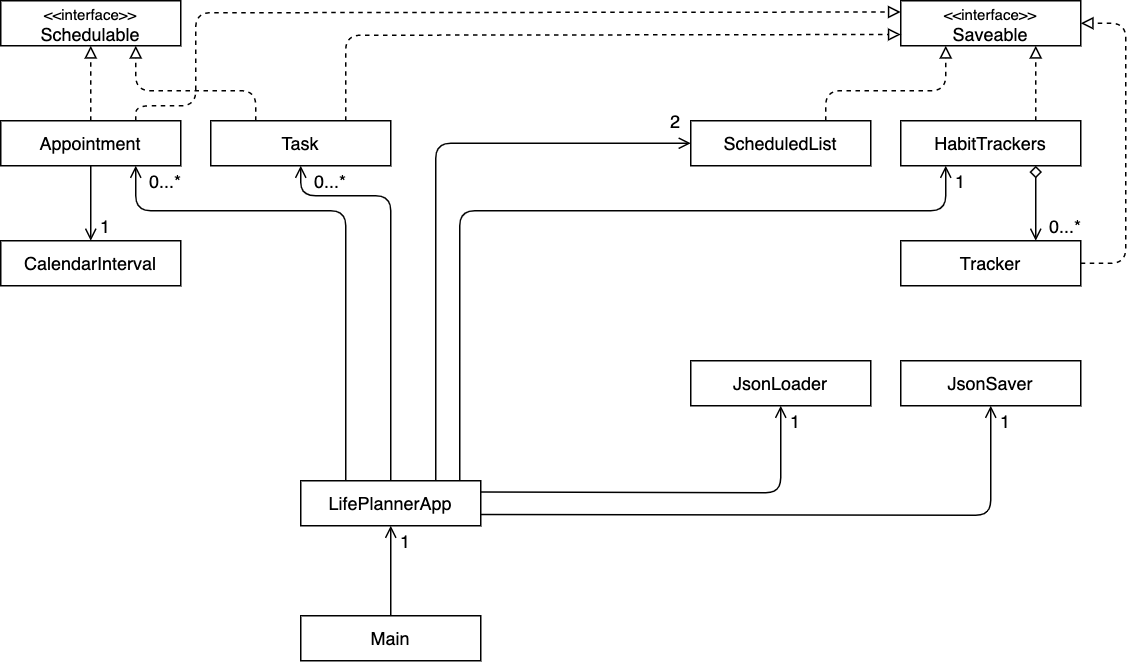

The diagram above was exported from draw.io. Its source (the exported page's mxGraphModel, read from the mxfile embedded in the PNG):
<mxGraphModel dx="631" dy="431" grid="1" gridSize="10" guides="1" tooltips="1" connect="1" arrows="1" fold="1" page="1" pageScale="1" pageWidth="827" pageHeight="1169" math="0" shadow="0">
  <root>
    <mxCell id="0" />
    <mxCell id="1" parent="0" />
    <mxCell id="2" value="&lt;font style=&quot;line-height: 80% ; font-size: 10px&quot;&gt;&amp;lt;&amp;lt;interface&amp;gt;&amp;gt;&lt;/font&gt;&lt;br&gt;Schedulable" style="rounded=0;whiteSpace=wrap;html=1;" vertex="1" parent="1">
      <mxGeometry x="40" y="40" width="120" height="30" as="geometry" />
    </mxCell>
    <mxCell id="3" value="&lt;font style=&quot;font-size: 10px&quot;&gt;&amp;lt;&amp;lt;interface&amp;gt;&amp;gt;&lt;/font&gt;&lt;br&gt;Saveable" style="rounded=0;whiteSpace=wrap;html=1;" vertex="1" parent="1">
      <mxGeometry x="640" y="40" width="120" height="30" as="geometry" />
    </mxCell>
    <mxCell id="4" value="Appointment" style="rounded=0;whiteSpace=wrap;html=1;" vertex="1" parent="1">
      <mxGeometry x="40" y="120" width="120" height="30" as="geometry" />
    </mxCell>
    <mxCell id="5" value="CalendarInterval" style="rounded=0;whiteSpace=wrap;html=1;" vertex="1" parent="1">
      <mxGeometry x="40" y="200" width="120" height="30" as="geometry" />
    </mxCell>
    <mxCell id="6" value="" style="endArrow=block;dashed=1;html=1;exitX=0.5;exitY=0;exitDx=0;exitDy=0;entryX=0.5;entryY=1;entryDx=0;entryDy=0;startArrow=none;startFill=0;endFill=0;" edge="1" source="4" target="2" parent="1">
      <mxGeometry width="50" height="50" relative="1" as="geometry">
        <mxPoint x="390" y="360" as="sourcePoint" />
        <mxPoint x="440" y="310" as="targetPoint" />
      </mxGeometry>
    </mxCell>
    <mxCell id="7" value="" style="endArrow=block;dashed=1;html=1;exitX=0.75;exitY=0;exitDx=0;exitDy=0;entryX=0;entryY=0.25;entryDx=0;entryDy=0;startArrow=none;startFill=0;endFill=0;" edge="1" source="4" target="3" parent="1">
      <mxGeometry width="50" height="50" relative="1" as="geometry">
        <mxPoint x="110" y="130" as="sourcePoint" />
        <mxPoint x="150" y="80" as="targetPoint" />
        <Array as="points">
          <mxPoint x="130" y="110" />
          <mxPoint x="170" y="110" />
          <mxPoint x="170" y="48" />
        </Array>
      </mxGeometry>
    </mxCell>
    <mxCell id="8" value="" style="endArrow=open;html=1;exitX=0.5;exitY=1;exitDx=0;exitDy=0;entryX=0.5;entryY=0;entryDx=0;entryDy=0;endFill=0;" edge="1" source="4" target="5" parent="1">
      <mxGeometry width="50" height="50" relative="1" as="geometry">
        <mxPoint x="390" y="360" as="sourcePoint" />
        <mxPoint x="440" y="310" as="targetPoint" />
      </mxGeometry>
    </mxCell>
    <mxCell id="9" value="1" style="text;html=1;strokeColor=none;fillColor=none;align=center;verticalAlign=middle;whiteSpace=wrap;rounded=0;" vertex="1" parent="1">
      <mxGeometry x="100" y="180" width="20" height="20" as="geometry" />
    </mxCell>
    <mxCell id="10" value="Task" style="rounded=0;whiteSpace=wrap;html=1;" vertex="1" parent="1">
      <mxGeometry x="180" y="120" width="120" height="30" as="geometry" />
    </mxCell>
    <mxCell id="11" value="" style="endArrow=block;dashed=1;html=1;exitX=0.25;exitY=0;exitDx=0;exitDy=0;entryX=0.75;entryY=1;entryDx=0;entryDy=0;startArrow=none;startFill=0;endFill=0;" edge="1" source="10" target="2" parent="1">
      <mxGeometry width="50" height="50" relative="1" as="geometry">
        <mxPoint x="110" y="130" as="sourcePoint" />
        <mxPoint x="110" y="80" as="targetPoint" />
        <Array as="points">
          <mxPoint x="210" y="100" />
          <mxPoint x="130" y="100" />
        </Array>
      </mxGeometry>
    </mxCell>
    <mxCell id="12" value="" style="endArrow=block;dashed=1;html=1;exitX=0.75;exitY=0;exitDx=0;exitDy=0;startArrow=none;startFill=0;endFill=0;entryX=0;entryY=0.75;entryDx=0;entryDy=0;" edge="1" source="10" target="3" parent="1">
      <mxGeometry width="50" height="50" relative="1" as="geometry">
        <mxPoint x="140" y="130" as="sourcePoint" />
        <mxPoint x="670" y="70" as="targetPoint" />
        <Array as="points">
          <mxPoint x="270" y="63" />
        </Array>
      </mxGeometry>
    </mxCell>
    <mxCell id="13" value="HabitTrackers" style="rounded=0;whiteSpace=wrap;html=1;" vertex="1" parent="1">
      <mxGeometry x="640" y="120" width="120" height="30" as="geometry" />
    </mxCell>
    <mxCell id="14" value="" style="endArrow=block;dashed=1;html=1;exitX=0.75;exitY=0;exitDx=0;exitDy=0;startArrow=none;startFill=0;endFill=0;entryX=0.75;entryY=1;entryDx=0;entryDy=0;" edge="1" source="13" target="3" parent="1">
      <mxGeometry width="50" height="50" relative="1" as="geometry">
        <mxPoint x="739.5" y="120" as="sourcePoint" />
        <mxPoint x="740" y="70" as="targetPoint" />
      </mxGeometry>
    </mxCell>
    <mxCell id="15" value="Tracker" style="rounded=0;whiteSpace=wrap;html=1;" vertex="1" parent="1">
      <mxGeometry x="640" y="200" width="120" height="30" as="geometry" />
    </mxCell>
    <mxCell id="16" value="" style="endArrow=open;html=1;exitX=0.75;exitY=1;exitDx=0;exitDy=0;entryX=0.75;entryY=0;entryDx=0;entryDy=0;startArrow=diamond;startFill=0;endFill=0;" edge="1" source="13" target="15" parent="1">
      <mxGeometry width="50" height="50" relative="1" as="geometry">
        <mxPoint x="110" y="160" as="sourcePoint" />
        <mxPoint x="110" y="210" as="targetPoint" />
      </mxGeometry>
    </mxCell>
    <mxCell id="17" value="0...*" style="text;html=1;strokeColor=none;fillColor=none;align=center;verticalAlign=middle;whiteSpace=wrap;rounded=0;" vertex="1" parent="1">
      <mxGeometry x="740" y="180" width="20" height="20" as="geometry" />
    </mxCell>
    <mxCell id="18" value="" style="endArrow=block;dashed=1;html=1;exitX=1;exitY=0.5;exitDx=0;exitDy=0;startArrow=none;startFill=0;endFill=0;entryX=1;entryY=0.5;entryDx=0;entryDy=0;" edge="1" source="15" target="3" parent="1">
      <mxGeometry width="50" height="50" relative="1" as="geometry">
        <mxPoint x="300" y="130" as="sourcePoint" />
        <mxPoint x="650" y="72.5" as="targetPoint" />
        <Array as="points">
          <mxPoint x="790" y="215" />
          <mxPoint x="790" y="55" />
        </Array>
      </mxGeometry>
    </mxCell>
    <mxCell id="19" value="ScheduledList" style="rounded=0;whiteSpace=wrap;html=1;" vertex="1" parent="1">
      <mxGeometry x="500" y="120" width="120" height="30" as="geometry" />
    </mxCell>
    <mxCell id="20" value="" style="endArrow=block;dashed=1;html=1;exitX=0.75;exitY=0;exitDx=0;exitDy=0;startArrow=none;startFill=0;endFill=0;entryX=0.25;entryY=1;entryDx=0;entryDy=0;" edge="1" source="19" target="3" parent="1">
      <mxGeometry width="50" height="50" relative="1" as="geometry">
        <mxPoint x="740" y="130" as="sourcePoint" />
        <mxPoint x="740" y="80" as="targetPoint" />
        <Array as="points">
          <mxPoint x="590" y="100" />
          <mxPoint x="670" y="100" />
        </Array>
      </mxGeometry>
    </mxCell>
    <mxCell id="21" value="JsonSaver" style="rounded=0;whiteSpace=wrap;html=1;" vertex="1" parent="1">
      <mxGeometry x="640" y="280" width="120" height="30" as="geometry" />
    </mxCell>
    <mxCell id="22" value="JsonLoader" style="rounded=0;whiteSpace=wrap;html=1;" vertex="1" parent="1">
      <mxGeometry x="500" y="280" width="120" height="30" as="geometry" />
    </mxCell>
    <mxCell id="23" value="LifePlannerApp" style="rounded=0;whiteSpace=wrap;html=1;" vertex="1" parent="1">
      <mxGeometry x="240" y="360" width="120" height="30" as="geometry" />
    </mxCell>
    <mxCell id="24" value="" style="endArrow=open;html=1;exitX=0.75;exitY=0;exitDx=0;exitDy=0;entryX=0;entryY=0.5;entryDx=0;entryDy=0;endFill=0;" edge="1" source="23" target="19" parent="1">
      <mxGeometry width="50" height="50" relative="1" as="geometry">
        <mxPoint x="340" y="360" as="sourcePoint" />
        <mxPoint x="340" y="410" as="targetPoint" />
        <Array as="points">
          <mxPoint x="330" y="135" />
        </Array>
      </mxGeometry>
    </mxCell>
    <mxCell id="25" value="" style="endArrow=open;html=1;exitX=0.5;exitY=0;exitDx=0;exitDy=0;entryX=0.5;entryY=1;entryDx=0;entryDy=0;endFill=0;" edge="1" source="23" target="10" parent="1">
      <mxGeometry width="50" height="50" relative="1" as="geometry">
        <mxPoint x="340" y="370" as="sourcePoint" />
        <mxPoint x="510" y="145" as="targetPoint" />
        <Array as="points">
          <mxPoint x="300" y="170" />
          <mxPoint x="240" y="170" />
        </Array>
      </mxGeometry>
    </mxCell>
    <mxCell id="26" value="" style="endArrow=open;html=1;exitX=0.25;exitY=0;exitDx=0;exitDy=0;entryX=0.75;entryY=1;entryDx=0;entryDy=0;endFill=0;" edge="1" source="23" target="4" parent="1">
      <mxGeometry width="50" height="50" relative="1" as="geometry">
        <mxPoint x="310" y="370" as="sourcePoint" />
        <mxPoint x="250" y="160" as="targetPoint" />
        <Array as="points">
          <mxPoint x="270" y="180" />
          <mxPoint x="130" y="180" />
        </Array>
      </mxGeometry>
    </mxCell>
    <mxCell id="27" value="2" style="text;html=1;strokeColor=none;fillColor=none;align=center;verticalAlign=middle;whiteSpace=wrap;rounded=0;" vertex="1" parent="1">
      <mxGeometry x="480" y="110" width="20" height="20" as="geometry" />
    </mxCell>
    <mxCell id="28" value="0...*" style="text;html=1;strokeColor=none;fillColor=none;align=center;verticalAlign=middle;whiteSpace=wrap;rounded=0;" vertex="1" parent="1">
      <mxGeometry x="140" y="150" width="20" height="20" as="geometry" />
    </mxCell>
    <mxCell id="29" value="0...*" style="text;html=1;strokeColor=none;fillColor=none;align=center;verticalAlign=middle;whiteSpace=wrap;rounded=0;" vertex="1" parent="1">
      <mxGeometry x="250" y="150" width="20" height="20" as="geometry" />
    </mxCell>
    <mxCell id="30" value="" style="endArrow=open;html=1;exitX=1;exitY=0.25;exitDx=0;exitDy=0;entryX=0.5;entryY=1;entryDx=0;entryDy=0;endFill=0;" edge="1" source="23" target="22" parent="1">
      <mxGeometry width="50" height="50" relative="1" as="geometry">
        <mxPoint x="110" y="160" as="sourcePoint" />
        <mxPoint x="110" y="210" as="targetPoint" />
        <Array as="points">
          <mxPoint x="560" y="368" />
        </Array>
      </mxGeometry>
    </mxCell>
    <mxCell id="31" value="" style="endArrow=open;html=1;exitX=1;exitY=0.75;exitDx=0;exitDy=0;entryX=0.5;entryY=1;entryDx=0;entryDy=0;endFill=0;" edge="1" source="23" target="21" parent="1">
      <mxGeometry width="50" height="50" relative="1" as="geometry">
        <mxPoint x="370" y="377.5" as="sourcePoint" />
        <mxPoint x="570" y="320" as="targetPoint" />
        <Array as="points">
          <mxPoint x="700" y="383" />
        </Array>
      </mxGeometry>
    </mxCell>
    <mxCell id="32" value="1" style="text;html=1;strokeColor=none;fillColor=none;align=center;verticalAlign=middle;whiteSpace=wrap;rounded=0;" vertex="1" parent="1">
      <mxGeometry x="560" y="310" width="20" height="20" as="geometry" />
    </mxCell>
    <mxCell id="33" value="1" style="text;html=1;strokeColor=none;fillColor=none;align=center;verticalAlign=middle;whiteSpace=wrap;rounded=0;" vertex="1" parent="1">
      <mxGeometry x="700" y="310" width="20" height="20" as="geometry" />
    </mxCell>
    <mxCell id="34" value="" style="endArrow=open;html=1;exitX=0.883;exitY=0;exitDx=0;exitDy=0;entryX=0.25;entryY=1;entryDx=0;entryDy=0;exitPerimeter=0;endFill=0;" edge="1" source="23" target="13" parent="1">
      <mxGeometry width="50" height="50" relative="1" as="geometry">
        <mxPoint x="370" y="243.5" as="sourcePoint" />
        <mxPoint x="570" y="186" as="targetPoint" />
        <Array as="points">
          <mxPoint x="346" y="180" />
          <mxPoint x="670" y="180" />
        </Array>
      </mxGeometry>
    </mxCell>
    <mxCell id="35" value="1" style="text;html=1;strokeColor=none;fillColor=none;align=center;verticalAlign=middle;whiteSpace=wrap;rounded=0;" vertex="1" parent="1">
      <mxGeometry x="670" y="150" width="20" height="20" as="geometry" />
    </mxCell>
    <mxCell id="36" value="Main&lt;br&gt;" style="rounded=0;whiteSpace=wrap;html=1;" vertex="1" parent="1">
      <mxGeometry x="240" y="450" width="120" height="30" as="geometry" />
    </mxCell>
    <mxCell id="37" value="" style="endArrow=open;html=1;exitX=0.5;exitY=0;exitDx=0;exitDy=0;entryX=0.5;entryY=1;entryDx=0;entryDy=0;endFill=0;" edge="1" source="36" target="23" parent="1">
      <mxGeometry width="50" height="50" relative="1" as="geometry">
        <mxPoint x="310" y="400" as="sourcePoint" />
        <mxPoint x="310" y="450" as="targetPoint" />
      </mxGeometry>
    </mxCell>
    <mxCell id="38" value="1" style="text;html=1;strokeColor=none;fillColor=none;align=center;verticalAlign=middle;whiteSpace=wrap;rounded=0;" vertex="1" parent="1">
      <mxGeometry x="300" y="390" width="20" height="20" as="geometry" />
    </mxCell>
  </root>
</mxGraphModel>